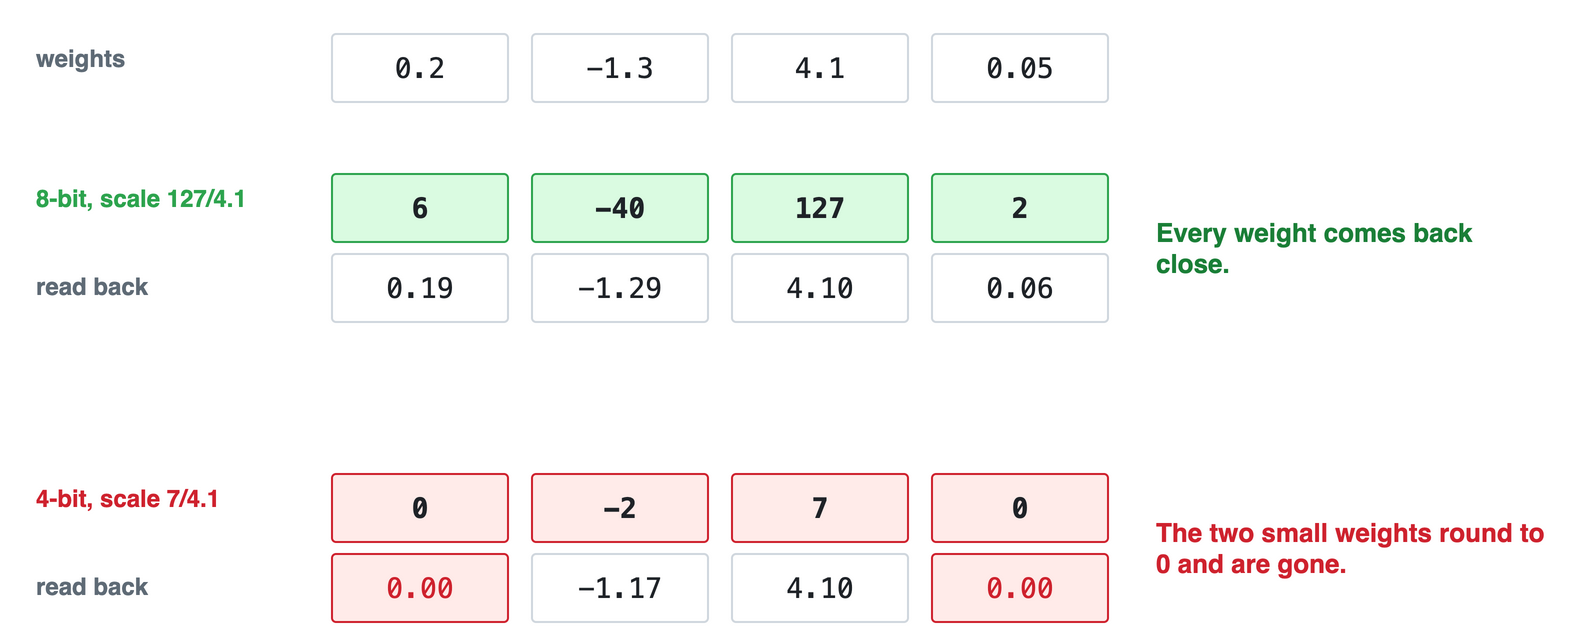

The diagram above was exported from draw.io. Its source (the exported page's mxGraphModel, read from the mxfile embedded in the PNG):
<mxGraphModel background="#FFFFFF">
  <root>
    <mxCell id="0" />
    <mxCell id="1" parent="0" />
    <mxCell id="c2" value="weights" style="text;html=1;whiteSpace=wrap;fontColor=#5F6B76;fontSize=12;fontStyle=1;align=left;verticalAlign=middle;fontFamily=Helvetica;" vertex="1" parent="1">
      <mxGeometry x="0" y="0" width="150" height="24" as="geometry" />
    </mxCell>
    <mxCell id="c3" value="0.2" style="rounded=1;arcSize=6;whiteSpace=wrap;html=1;fillColor=#FFFFFF;strokeColor=#D0D7DE;fontColor=#1F2328;fontSize=14;fontStyle=0;align=center;verticalAlign=middle;spacingLeft=8;spacingRight=8;fontFamily=Menlo;" vertex="1" parent="1">
      <mxGeometry x="150" y="0" width="88" height="34" as="geometry" />
    </mxCell>
    <mxCell id="c4" value="-1.3" style="rounded=1;arcSize=6;whiteSpace=wrap;html=1;fillColor=#FFFFFF;strokeColor=#D0D7DE;fontColor=#1F2328;fontSize=14;fontStyle=0;align=center;verticalAlign=middle;spacingLeft=8;spacingRight=8;fontFamily=Menlo;" vertex="1" parent="1">
      <mxGeometry x="250" y="0" width="88" height="34" as="geometry" />
    </mxCell>
    <mxCell id="c5" value="4.1" style="rounded=1;arcSize=6;whiteSpace=wrap;html=1;fillColor=#FFFFFF;strokeColor=#D0D7DE;fontColor=#1F2328;fontSize=14;fontStyle=0;align=center;verticalAlign=middle;spacingLeft=8;spacingRight=8;fontFamily=Menlo;" vertex="1" parent="1">
      <mxGeometry x="350" y="0" width="88" height="34" as="geometry" />
    </mxCell>
    <mxCell id="c6" value="0.05" style="rounded=1;arcSize=6;whiteSpace=wrap;html=1;fillColor=#FFFFFF;strokeColor=#D0D7DE;fontColor=#1F2328;fontSize=14;fontStyle=0;align=center;verticalAlign=middle;spacingLeft=8;spacingRight=8;fontFamily=Menlo;" vertex="1" parent="1">
      <mxGeometry x="450" y="0" width="88" height="34" as="geometry" />
    </mxCell>
    <mxCell id="c7" value="8-bit, scale 127/4.1" style="text;html=1;whiteSpace=wrap;fontColor=#2DA44E;fontSize=12;fontStyle=1;align=left;verticalAlign=middle;fontFamily=Helvetica;" vertex="1" parent="1">
      <mxGeometry x="0" y="70" width="150" height="24" as="geometry" />
    </mxCell>
    <mxCell id="c8" value="read back" style="text;html=1;whiteSpace=wrap;fontColor=#5F6B76;fontSize=12;fontStyle=1;align=left;verticalAlign=middle;fontFamily=Helvetica;" vertex="1" parent="1">
      <mxGeometry x="0" y="114" width="150" height="24" as="geometry" />
    </mxCell>
    <mxCell id="c9" value="6" style="rounded=1;arcSize=6;whiteSpace=wrap;html=1;fillColor=#DAFBE1;strokeColor=#2DA44E;fontColor=#1F2328;fontSize=14;fontStyle=1;align=center;verticalAlign=middle;spacingLeft=8;spacingRight=8;fontFamily=Menlo;" vertex="1" parent="1">
      <mxGeometry x="150" y="70" width="88" height="34" as="geometry" />
    </mxCell>
    <mxCell id="c10" value="0.19" style="rounded=1;arcSize=6;whiteSpace=wrap;html=1;fillColor=#FFFFFF;strokeColor=#D0D7DE;fontColor=#1F2328;fontSize=14;fontStyle=0;align=center;verticalAlign=middle;spacingLeft=8;spacingRight=8;fontFamily=Menlo;" vertex="1" parent="1">
      <mxGeometry x="150" y="110" width="88" height="34" as="geometry" />
    </mxCell>
    <mxCell id="c11" value="-40" style="rounded=1;arcSize=6;whiteSpace=wrap;html=1;fillColor=#DAFBE1;strokeColor=#2DA44E;fontColor=#1F2328;fontSize=14;fontStyle=1;align=center;verticalAlign=middle;spacingLeft=8;spacingRight=8;fontFamily=Menlo;" vertex="1" parent="1">
      <mxGeometry x="250" y="70" width="88" height="34" as="geometry" />
    </mxCell>
    <mxCell id="c12" value="-1.29" style="rounded=1;arcSize=6;whiteSpace=wrap;html=1;fillColor=#FFFFFF;strokeColor=#D0D7DE;fontColor=#1F2328;fontSize=14;fontStyle=0;align=center;verticalAlign=middle;spacingLeft=8;spacingRight=8;fontFamily=Menlo;" vertex="1" parent="1">
      <mxGeometry x="250" y="110" width="88" height="34" as="geometry" />
    </mxCell>
    <mxCell id="c13" value="127" style="rounded=1;arcSize=6;whiteSpace=wrap;html=1;fillColor=#DAFBE1;strokeColor=#2DA44E;fontColor=#1F2328;fontSize=14;fontStyle=1;align=center;verticalAlign=middle;spacingLeft=8;spacingRight=8;fontFamily=Menlo;" vertex="1" parent="1">
      <mxGeometry x="350" y="70" width="88" height="34" as="geometry" />
    </mxCell>
    <mxCell id="c14" value="4.10" style="rounded=1;arcSize=6;whiteSpace=wrap;html=1;fillColor=#FFFFFF;strokeColor=#D0D7DE;fontColor=#1F2328;fontSize=14;fontStyle=0;align=center;verticalAlign=middle;spacingLeft=8;spacingRight=8;fontFamily=Menlo;" vertex="1" parent="1">
      <mxGeometry x="350" y="110" width="88" height="34" as="geometry" />
    </mxCell>
    <mxCell id="c15" value="2" style="rounded=1;arcSize=6;whiteSpace=wrap;html=1;fillColor=#DAFBE1;strokeColor=#2DA44E;fontColor=#1F2328;fontSize=14;fontStyle=1;align=center;verticalAlign=middle;spacingLeft=8;spacingRight=8;fontFamily=Menlo;" vertex="1" parent="1">
      <mxGeometry x="450" y="70" width="88" height="34" as="geometry" />
    </mxCell>
    <mxCell id="c16" value="0.06" style="rounded=1;arcSize=6;whiteSpace=wrap;html=1;fillColor=#FFFFFF;strokeColor=#D0D7DE;fontColor=#1F2328;fontSize=14;fontStyle=0;align=center;verticalAlign=middle;spacingLeft=8;spacingRight=8;fontFamily=Menlo;" vertex="1" parent="1">
      <mxGeometry x="450" y="110" width="88" height="34" as="geometry" />
    </mxCell>
    <mxCell id="c17" value="4-bit, scale 7/4.1" style="text;html=1;whiteSpace=wrap;fontColor=#CF222E;fontSize=12;fontStyle=1;align=left;verticalAlign=middle;fontFamily=Helvetica;" vertex="1" parent="1">
      <mxGeometry x="0" y="220" width="150" height="24" as="geometry" />
    </mxCell>
    <mxCell id="c18" value="read back" style="text;html=1;whiteSpace=wrap;fontColor=#5F6B76;fontSize=12;fontStyle=1;align=left;verticalAlign=middle;fontFamily=Helvetica;" vertex="1" parent="1">
      <mxGeometry x="0" y="264" width="150" height="24" as="geometry" />
    </mxCell>
    <mxCell id="c19" value="0" style="rounded=1;arcSize=6;whiteSpace=wrap;html=1;fillColor=#FFEBE9;strokeColor=#CF222E;fontColor=#1F2328;fontSize=14;fontStyle=1;align=center;verticalAlign=middle;spacingLeft=8;spacingRight=8;fontFamily=Menlo;" vertex="1" parent="1">
      <mxGeometry x="150" y="220" width="88" height="34" as="geometry" />
    </mxCell>
    <mxCell id="c20" value="0.00" style="rounded=1;arcSize=6;whiteSpace=wrap;html=1;fillColor=#FFEBE9;strokeColor=#CF222E;fontColor=#CF222E;fontSize=14;fontStyle=0;align=center;verticalAlign=middle;spacingLeft=8;spacingRight=8;fontFamily=Menlo;" vertex="1" parent="1">
      <mxGeometry x="150" y="260" width="88" height="34" as="geometry" />
    </mxCell>
    <mxCell id="c21" value="-2" style="rounded=1;arcSize=6;whiteSpace=wrap;html=1;fillColor=#FFEBE9;strokeColor=#CF222E;fontColor=#1F2328;fontSize=14;fontStyle=1;align=center;verticalAlign=middle;spacingLeft=8;spacingRight=8;fontFamily=Menlo;" vertex="1" parent="1">
      <mxGeometry x="250" y="220" width="88" height="34" as="geometry" />
    </mxCell>
    <mxCell id="c22" value="-1.17" style="rounded=1;arcSize=6;whiteSpace=wrap;html=1;fillColor=#FFFFFF;strokeColor=#D0D7DE;fontColor=#1F2328;fontSize=14;fontStyle=0;align=center;verticalAlign=middle;spacingLeft=8;spacingRight=8;fontFamily=Menlo;" vertex="1" parent="1">
      <mxGeometry x="250" y="260" width="88" height="34" as="geometry" />
    </mxCell>
    <mxCell id="c23" value="7" style="rounded=1;arcSize=6;whiteSpace=wrap;html=1;fillColor=#FFEBE9;strokeColor=#CF222E;fontColor=#1F2328;fontSize=14;fontStyle=1;align=center;verticalAlign=middle;spacingLeft=8;spacingRight=8;fontFamily=Menlo;" vertex="1" parent="1">
      <mxGeometry x="350" y="220" width="88" height="34" as="geometry" />
    </mxCell>
    <mxCell id="c24" value="4.10" style="rounded=1;arcSize=6;whiteSpace=wrap;html=1;fillColor=#FFFFFF;strokeColor=#D0D7DE;fontColor=#1F2328;fontSize=14;fontStyle=0;align=center;verticalAlign=middle;spacingLeft=8;spacingRight=8;fontFamily=Menlo;" vertex="1" parent="1">
      <mxGeometry x="350" y="260" width="88" height="34" as="geometry" />
    </mxCell>
    <mxCell id="c25" value="0" style="rounded=1;arcSize=6;whiteSpace=wrap;html=1;fillColor=#FFEBE9;strokeColor=#CF222E;fontColor=#1F2328;fontSize=14;fontStyle=1;align=center;verticalAlign=middle;spacingLeft=8;spacingRight=8;fontFamily=Menlo;" vertex="1" parent="1">
      <mxGeometry x="450" y="220" width="88" height="34" as="geometry" />
    </mxCell>
    <mxCell id="c26" value="0.00" style="rounded=1;arcSize=6;whiteSpace=wrap;html=1;fillColor=#FFEBE9;strokeColor=#CF222E;fontColor=#CF222E;fontSize=14;fontStyle=0;align=center;verticalAlign=middle;spacingLeft=8;spacingRight=8;fontFamily=Menlo;" vertex="1" parent="1">
      <mxGeometry x="450" y="260" width="88" height="34" as="geometry" />
    </mxCell>
    <mxCell id="c27" value="Every weight comes back close." style="text;html=1;whiteSpace=wrap;fontColor=#1A7F37;fontSize=13;fontStyle=1;align=left;verticalAlign=middle;fontFamily=Helvetica;" vertex="1" parent="1">
      <mxGeometry x="560" y="70" width="200" height="74" as="geometry" />
    </mxCell>
    <mxCell id="c28" value="The two small weights round to 0 and are gone." style="text;html=1;whiteSpace=wrap;fontColor=#CF222E;fontSize=13;fontStyle=1;align=left;verticalAlign=middle;fontFamily=Helvetica;" vertex="1" parent="1">
      <mxGeometry x="560" y="220" width="200" height="74" as="geometry" />
    </mxCell>
  </root>
</mxGraphModel>